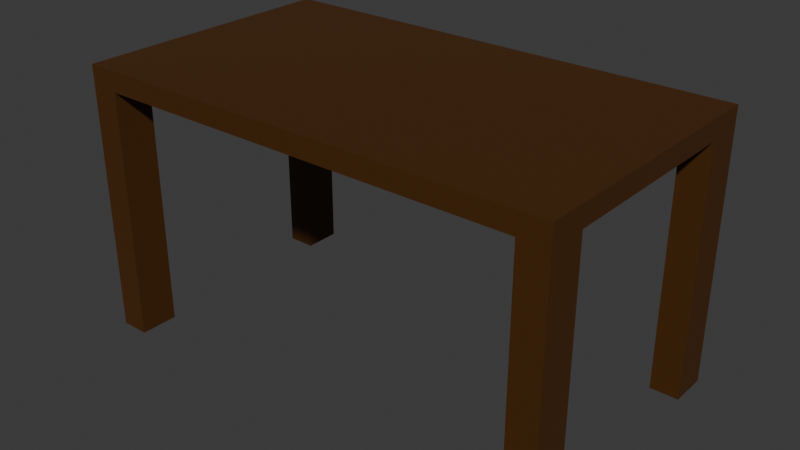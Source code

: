 # Source: table_1_.blend  (saved by Blender 4.4.30; exported with 4.5.12 LTS)
import bpy
from mathutils import Matrix  # noqa: F401  (used for matrix-valued properties, if any)

bpy.ops.wm.read_factory_settings(use_empty=True)
scene = bpy.context.scene
scene.name = 'Scene'

# ---- collections
col_table = bpy.data.collections.new('Table'); scene.collection.children.link(col_table)

# ---- materials (node trees are filled in below, after node groups)
mat_table = bpy.data.materials.new('Table')
mat_table.alpha_threshold = 0.0
mat_table.roughness = 0.5
mat_table.line_color = (0.0, 0.0, 0.0, 1.0)

# ---- material node trees
mat_table.use_nodes = True; mat_table.node_tree.nodes.clear()
_N = mat_table.node_tree.nodes; _L = mat_table.node_tree.links
n0 = _N.new('ShaderNodeOutputMaterial'); n0.name = 'Material Output'; n0.location = (300, 300)
n1 = _N.new('ShaderNodeBsdfPrincipled'); n1.name = 'Principled BSDF'; n1.location = (10, 300)
n1.inputs[0].default_value = (0.07151, 0.02519, 0.002814, 1.0)
n1.inputs[3].default_value = 1.45
n2 = _N.new('ShaderNodeRGB'); n2.name = 'RGB'; n2.location = (-180, -275)
n2.outputs[0].default_value = (0.4591, 0.4995, 0.1263, 1.0)
_L.new(n1.outputs[0], n0.inputs[0])
_L.new(n2.outputs[0], n1.inputs[22])
n0.is_active_output = True

# ---- world
world_world = bpy.data.worlds.new('World'); scene.world = world_world
world_world.use_nodes = True; world_world.node_tree.nodes.clear()
_N = world_world.node_tree.nodes; _L = world_world.node_tree.links
n0 = _N.new('ShaderNodeOutputWorld'); n0.name = 'World Output'; n0.location = (300, 300)
n1 = _N.new('ShaderNodeBackground'); n1.name = 'Background'; n1.location = (10, 300)
n1.inputs[0].default_value = (0.05088, 0.05088, 0.05088, 1.0)
_L.new(n1.outputs[0], n0.inputs[0])
n0.is_active_output = True
world_world.color = (0.05088, 0.05088, 0.05088)
world_world.sun_shadow_jitter_overblur = 0.0

# ---- meshes
me_cube = bpy.data.meshes.new('Cube')
me_cube.from_pydata([(1.0, 1.0, 0.2166), (1.0, 1.0, -0.2166), (1.0, -1.0, 0.2166), (1.0, -1.0, -0.2166), (-1.0, 1.0, 0.2166), (-1.0, 1.0, -0.2166), (-1.0, -1.0, 0.2166), (-1.0, -1.0, -0.2166), (0.8816, 1.0, -0.2166), (-0.8816, 1.0, -0.2166), (0.8816, -1.0, 0.2166), (-0.8816, -1.0, 0.2166), (0.8816, -1.0, -0.2166), (-0.8816, -1.0, -0.2166), (-0.8816, 1.0, 0.2166), (0.8816, 1.0, 0.2166), (1.0, 0.7203, -0.2166), (1.0, -0.7203, -0.2166), (-1.0, 0.7203, 0.2166), (-1.0, -0.7203, 0.2166), (1.0, 0.7203, 0.2166), (1.0, -0.7203, 0.2166), (-1.0, -0.7203, -0.2166), (-1.0, 0.7203, -0.2166), (0.8816, 0.7203, -0.2166), (0.8816, -0.7203, -0.2166), (-0.8816, -0.7203, -0.2166), (-0.8816, 0.7203, -0.2166), (-0.8816, -0.7203, 0.2166), (-0.8816, 0.7203, 0.2166), (0.8816, -0.7203, 0.2166), (0.8816, 0.7203, 0.2166), (-1.0, 1.0, -5.558), (-0.8816, 1.0, -5.558), (-0.8816, -1.0, -5.558), (-1.0, -1.0, -5.558), (0.8816, 1.0, -5.558), (1.0, 1.0, -5.558), (1.0, -1.0, -5.558), (0.8816, -1.0, -5.558), (-0.8816, -0.7203, -5.558), (-1.0, -0.7203, -5.558), (-1.0, 0.7203, -5.558), (-0.8816, 0.7203, -5.558), (1.0, -0.7203, -5.558), (0.8816, -0.7203, -5.558), (0.8816, 0.7203, -5.558), (1.0, 0.7203, -5.558)], [], [(8, 24, 27, 9), (0, 15, 31, 20), (28, 19, 6, 11), (8, 15, 0, 1), (14, 4, 18, 29), (13, 11, 6, 7), (1, 0, 20, 16), (5, 4, 14, 9), (7, 6, 19, 22), (3, 2, 10, 12), (15, 8, 9, 14), (14, 29, 31, 15), (11, 13, 12, 10), (5, 9, 33, 32), (28, 11, 10, 30), (25, 12, 13, 26), (23, 18, 4, 5), (17, 21, 2, 3), (24, 8, 36, 46), (21, 30, 10, 2), (27, 23, 42, 43), (19, 28, 29, 18), (25, 26, 27, 24), (28, 30, 31, 29), (26, 22, 23, 27), (17, 25, 24, 16), (21, 17, 16, 20), (18, 23, 22, 19), (30, 21, 20, 31), (7, 22, 41, 35), (32, 33, 43, 42), (36, 37, 47, 46), (41, 40, 34, 35), (45, 44, 38, 39), (25, 17, 44, 45), (13, 7, 35, 34), (26, 13, 34, 40), (16, 24, 46, 47), (12, 25, 45, 39), (9, 27, 43, 33), (8, 1, 37, 36), (23, 5, 32, 42), (17, 3, 38, 44), (3, 12, 39, 38), (22, 26, 40, 41), (1, 16, 47, 37)])
_uv = me_cube.uv_layers.new(name='UVMap')
_uv.uv.foreach_set('vector', [0.3602, 0.5, 0.3602, 0.535, 0.1398, 0.535, 0.1398, 0.5, 0.625, 0.5, 0.6398, 0.5, 0.6398, 0.535, 0.625, 0.535, 0.8602, 0.715, 0.875, 0.715, 0.875, 0.75, 0.8602, 0.75, 0.375, 0.4852, 0.625, 0.4852, 0.625, 0.5, 0.375, 0.5, 0.8602, 0.5, 0.875, 0.5, 0.875, 0.535, 0.8602, 0.535, 0.375, 0.9852, 0.625, 0.9852, 0.625, 1.0, 0.375, 1.0, 0.375, 0.5, 0.625, 0.5, 0.625, 0.535, 0.375, 0.535, 0.375, 0.25, 0.625, 0.25, 0.625, 0.2648, 0.375, 0.2648, 0.375, 0.0, 0.625, 0.0, 0.625, 0.03496, 0.375, 0.03496, 0.375, 0.75, 0.625, 0.75, 0.625, 0.7648, 0.375, 0.7648, 0.625, 0.4852, 0.375, 0.4852, 0.375, 0.2648, 0.625, 0.2648, 0.8602, 0.5, 0.8602, 0.535, 0.6398, 0.535, 0.6398, 0.5, 0.625, 0.9852, 0.375, 0.9852, 0.375, 0.7648, 0.625, 0.7648, 0.375, 0.25, 0.375, 0.2648, 0.375, 0.2648, 0.375, 0.25, 0.8602, 0.715, 0.8602, 0.75, 0.6398, 0.75, 0.6398, 0.715, 0.3602, 0.715, 0.3602, 0.75, 0.1398, 0.75, 0.1398, 0.715, 0.375, 0.215, 0.625, 0.215, 0.625, 0.25, 0.375, 0.25, 0.375, 0.715, 0.625, 0.715, 0.625, 0.75, 0.375, 0.75, 0.3602, 0.535, 0.3602, 0.5, 0.3602, 0.5, 0.3602, 0.535, 0.625, 0.715, 0.6398, 0.715, 0.6398, 0.75, 0.625, 0.75, 0.1398, 0.535, 0.125, 0.535, 0.125, 0.535, 0.1398, 0.535, 0.875, 0.715, 0.8602, 0.715, 0.8602, 0.535, 0.875, 0.535, 0.3602, 0.715, 0.1398, 0.715, 0.1398, 0.535, 0.3602, 0.535, 0.8602, 0.715, 0.6398, 0.715, 0.6398, 0.535, 0.8602, 0.535, 0.1398, 0.715, 0.125, 0.715, 0.125, 0.535, 0.1398, 0.535, 0.375, 0.715, 0.3602, 0.715, 0.3602, 0.535, 0.375, 0.535, 0.625, 0.715, 0.375, 0.715, 0.375, 0.535, 0.625, 0.535, 0.625, 0.215, 0.375, 0.215, 0.375, 0.03496, 0.625, 0.03496, 0.6398, 0.715, 0.625, 0.715, 0.625, 0.535, 0.6398, 0.535, 0.375, 0.0, 0.375, 0.03496, 0.375, 0.03496, 0.375, 0.0, 0.125, 0.5, 0.1398, 0.5, 0.1398, 0.535, 0.125, 0.535, 0.3602, 0.5, 0.375, 0.5, 0.375, 0.535, 0.3602, 0.535, 0.125, 0.715, 0.1398, 0.715, 0.1398, 0.75, 0.125, 0.75, 0.3602, 0.715, 0.375, 0.715, 0.375, 0.75, 0.3602, 0.75, 0.3602, 0.715, 0.375, 0.715, 0.375, 0.715, 0.3602, 0.715, 0.375, 0.9852, 0.375, 1.0, 0.375, 1.0, 0.375, 0.9852, 0.1398, 0.715, 0.1398, 0.75, 0.1398, 0.75, 0.1398, 0.715, 0.375, 0.535, 0.3602, 0.535, 0.3602, 0.535, 0.375, 0.535, 0.3602, 0.75, 0.3602, 0.715, 0.3602, 0.715, 0.3602, 0.75, 0.1398, 0.5, 0.1398, 0.535, 0.1398, 0.535, 0.1398, 0.5, 0.375, 0.4852, 0.375, 0.5, 0.375, 0.5, 0.375, 0.4852, 0.375, 0.215, 0.375, 0.25, 0.375, 0.25, 0.375, 0.215, 0.375, 0.715, 0.375, 0.75, 0.375, 0.75, 0.375, 0.715, 0.375, 0.75, 0.375, 0.7648, 0.375, 0.7648, 0.375, 0.75, 0.125, 0.715, 0.1398, 0.715, 0.1398, 0.715, 0.125, 0.715, 0.375, 0.5, 0.375, 0.535, 0.375, 0.535, 0.375, 0.5])
me_cube.materials.append(mat_table)
me_cube.use_mirror_vertex_groups = False
me_cube.update()

# ---- objects
ob_cube = bpy.data.objects.new('Cube', me_cube)

# ---- transforms, parenting, visibility, modifiers, constraints
ob_cube.location = (0.0, 0.0, 5.647)
ob_cube.scale = (5.168, 2.922, 1.0)
ob_cube.lock_rotations_4d = False
ob_cube.empty_display_type = 'ARROWS'
ob_cube.lineart.crease_threshold = 0.0

# ---- collection membership
col_table.objects.link(ob_cube)

# ---- scene / render settings (as saved in the file)
scene.frame_start = 1; scene.frame_end = 250; scene.frame_set(2)
scene.render.engine = 'BLENDER_EEVEE_NEXT'
bpy.context.view_layer.update()

# ---- added for rendering (the .blend has no active camera and no usable light): camera, sun
cam_auto = bpy.data.cameras.new('AutoCamera')
cam_auto.lens = 50.0
cam_auto.sensor_width = 36.0
cam_auto.clip_end = 1000.0
ob_auto_camera = bpy.data.objects.new('AutoCamera', cam_auto)
scene.collection.objects.link(ob_auto_camera)
ob_auto_camera.location = (12.2155, -14.6586, 12.7488)
ob_auto_camera.rotation_euler = (1.09748, -7.21219e-08, 0.694738)
scene.camera = ob_auto_camera
light_auto_sun = bpy.data.lights.new('AutoSun', 'SUN')
light_auto_sun.energy = 3.0
light_auto_sun.angle = 0.0523599
ob_auto_sun = bpy.data.objects.new('AutoSun', light_auto_sun)
scene.collection.objects.link(ob_auto_sun)
ob_auto_sun.rotation_euler = (0.872665, 0.174533, 0.523599)
bpy.context.view_layer.update()
